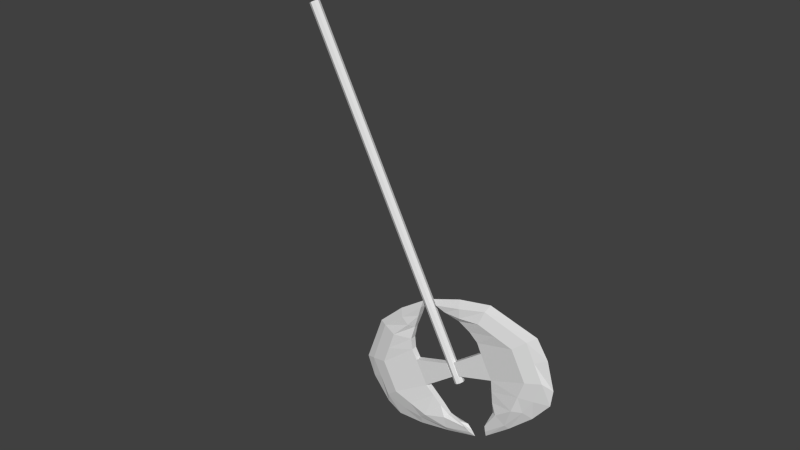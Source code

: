 # Source: Swingblade.blend  (saved by Blender 2.75.0; exported with 4.5.12 LTS)
import bpy
from mathutils import Matrix  # noqa: F401  (used for matrix-valued properties, if any)

bpy.ops.wm.read_factory_settings(use_empty=True)
scene = bpy.context.scene
scene.name = 'Scene'

# ---- collections
col_collection_1 = bpy.data.collections.new('Collection 1'); scene.collection.children.link(col_collection_1)

# ---- world
world_world = bpy.data.worlds.new('World'); scene.world = world_world
world_world.color = (0.05088, 0.05088, 0.05088)
world_world.use_sun_shadow = False
world_world.sun_shadow_jitter_overblur = 0.0
world_world.cycles.sampling_method = 'MANUAL'
world_world.cycles.sample_map_resolution = 256

# ---- meshes
me_torus = bpy.data.meshes.new('Torus')
me_torus.from_pydata([(5.344, 0.08483, -3.708e-07), (5.279, 0.123, 0.02477), (5.202, 0.1611, 0.03885), (5.143, 0.2324, 0.01162), (5.143, 0.2324, -0.01162), (5.202, 0.1611, -0.03885), (5.279, 0.123, -0.02477), (5.147, 0.8763, -3.62e-07), (5.051, 0.808, 0.04423), (5.006, 0.6836, 0.08293), (4.911, 0.4122, 0.03691), (4.911, 0.4122, -0.03691), (5.006, 0.6836, -0.08293), (5.051, 0.808, -0.04423), (4.831, 1.312, -3.543e-07), (4.723, 1.228, 0.04423), (4.678, 1.027, 0.08293), (4.641, 0.5191, 0.03691), (4.641, 0.5191, -0.03691), (4.678, 1.027, -0.08293), (4.723, 1.228, -0.04423), (4.206, 1.36, -3.269e-07), (4.226, 1.228, 0.04423), (4.272, 1.027, 0.08293), (4.308, 0.5191, 0.03691), (4.308, 0.5191, -0.03691), (4.272, 1.027, -0.08293), (4.226, 1.228, -0.04423), (3.771, 0.8878, -3.102e-07), (3.824, 0.808, 0.04423), (3.943, 0.6836, 0.08293), (4.039, 0.4738, 0.03691), (4.039, 0.4738, -0.03691), (3.943, 0.6836, -0.08293), (3.824, 0.808, -0.04423), (3.605, 0.08483, -3.037e-07), (3.671, 0.123, 0.04176), (3.767, 0.2127, 0.03885), (3.767, 0.2127, -0.03885), (3.671, 0.123, -0.04176), (4.475, 1.228, -0.04423), (4.475, 1.027, 0.08293), (4.475, 1.228, 0.04423), (4.475, 1.027, -0.08293), (4.475, 0.5191, 0.03691), (4.475, 1.386, -3.373e-07), (4.475, 0.5191, -0.03691), (4.389, 0.05745, 0.03691), (4.389, 0.05745, -0.03691), (4.475, 0.05745, 0.03691), (4.561, 0.05745, 0.03691), (4.561, 0.05745, -0.03691), (4.475, 0.05745, -0.03691), (3.748, 0.4655, -0.05413), (3.903, 0.3584, -0.03129), (3.748, 0.4655, 0.05413), (3.903, 0.3584, 0.01724), (3.855, 0.4157, -0.06089), (3.855, 0.4157, 0.06089), (3.654, 0.4745, -3.044e-07), (5.059, 0.4061, 0.06089), (5.037, 0.3564, -0.02427), (5.261, 0.4741, -3.676e-07), (5.202, 0.4655, -0.03684), (5.037, 0.3564, 0.02427), (5.059, 0.4061, -0.06089), (5.202, 0.4655, 0.03684), (4.842, 0.8552, 0.08293), (4.924, 1.018, -0.04423), (4.776, 0.4657, -0.03691), (4.924, 1.018, 0.04423), (5.005, 1.192, -3.593e-07), (4.842, 0.8552, -0.08293), (4.776, 0.4657, 0.03691), (4.025, 1.018, 0.04423), (4.174, 0.5264, 0.03691), (4.025, 1.018, -0.04423), (4.108, 0.8552, -0.08293), (3.989, 1.124, -3.185e-07), (4.108, 0.8552, 0.08293), (4.174, 0.5264, -0.03691), (5.344, -0.08483, -3.708e-07), (5.279, -0.123, 0.02477), (5.202, -0.1611, 0.03885), (5.143, -0.2324, 0.01162), (5.143, -0.2324, -0.01162), (5.202, -0.1611, -0.03885), (5.279, -0.123, -0.02477), (5.147, -0.8763, -3.62e-07), (5.051, -0.808, 0.04423), (5.006, -0.6836, 0.08293), (4.911, -0.4122, 0.03691), (4.911, -0.4122, -0.03691), (5.006, -0.6836, -0.08293), (5.051, -0.808, -0.04423), (4.831, -1.312, -3.543e-07), (4.723, -1.228, 0.04423), (4.678, -1.027, 0.08293), (4.641, -0.5191, 0.03691), (4.641, -0.5191, -0.03691), (4.678, -1.027, -0.08293), (4.723, -1.228, -0.04423), (4.206, -1.36, -3.269e-07), (4.226, -1.228, 0.04423), (4.272, -1.027, 0.08293), (4.308, -0.5191, 0.03691), (4.308, -0.5191, -0.03691), (4.272, -1.027, -0.08293), (4.226, -1.228, -0.04423), (3.771, -0.8878, -3.102e-07), (3.824, -0.808, 0.04423), (3.943, -0.6836, 0.08293), (4.039, -0.4738, 0.03691), (4.039, -0.4738, -0.03691), (3.943, -0.6836, -0.08293), (3.824, -0.808, -0.04423), (3.605, -0.08483, -3.037e-07), (3.671, -0.123, 0.04176), (3.767, -0.2127, 0.03885), (3.767, -0.2127, -0.03885), (3.671, -0.123, -0.04176), (4.475, -1.228, -0.04423), (4.475, -1.027, 0.08293), (4.475, -1.228, 0.04423), (4.475, -1.027, -0.08293), (4.475, -0.5191, 0.03691), (4.475, -1.386, -3.373e-07), (4.475, -0.5191, -0.03691), (4.389, -0.05745, 0.03691), (4.389, -0.05745, -0.03691), (4.475, -0.05745, 0.03691), (4.561, -0.05745, 0.03691), (4.561, -0.05745, -0.03691), (4.475, -0.05745, -0.03691), (3.748, -0.4655, -0.05413), (3.903, -0.3584, -0.03129), (3.748, -0.4655, 0.05413), (3.903, -0.3584, 0.01724), (3.855, -0.4157, -0.06089), (3.855, -0.4157, 0.06089), (3.654, -0.4745, -3.044e-07), (5.059, -0.4061, 0.06089), (5.037, -0.3564, -0.02427), (5.261, -0.4741, -3.676e-07), (5.202, -0.4655, -0.03684), (5.037, -0.3564, 0.02427), (5.059, -0.4061, -0.06089), (5.202, -0.4655, 0.03684), (4.842, -0.8552, 0.08293), (4.924, -1.018, -0.04423), (4.776, -0.4657, -0.03691), (4.924, -1.018, 0.04423), (5.005, -1.192, -3.593e-07), (4.842, -0.8552, -0.08293), (4.776, -0.4657, 0.03691), (4.025, -1.018, 0.04423), (4.174, -0.5264, 0.03691), (4.025, -1.018, -0.04423), (4.108, -0.8552, -0.08293), (3.989, -1.124, -3.185e-07), (4.108, -0.8552, 0.08293), (4.174, -0.5264, -0.03691), (4.646, 0.05946, -3.508e-07), (0.0101, 0.05946, -7.624e-10), (4.646, 0.04204, 0.04204), (0.0101, 0.04204, 0.04204), (4.646, 0.04204, -0.04204), (0.0101, 0.04204, -0.04204), (4.646, 0.0, -3.508e-07), (0.0101, 0.0, -7.624e-10), (4.646, -0.05946, -3.508e-07), (0.0101, -0.05946, -7.624e-10), (4.646, -0.04204, 0.04204), (0.0101, -0.04204, 0.04204), (4.646, 0.0, 0.05946), (0.0101, 0.0, 0.05946), (4.646, 0.0, -0.05946), (0.0101, 0.0, -0.05946), (4.646, -0.04204, -0.04204), (0.0101, -0.04204, -0.04204)], [], [(62, 7, 8, 66), (66, 8, 9, 60), (60, 9, 10, 64), (64, 10, 11, 61), (61, 11, 12, 65), (65, 12, 13, 63), (62, 63, 13, 7), (71, 14, 15, 70), (70, 15, 16, 67), (67, 16, 17, 73), (73, 17, 18, 69), (69, 18, 19, 72), (72, 19, 20, 68), (68, 20, 14, 71), (45, 21, 22, 42), (42, 22, 23, 41), (41, 23, 24, 44), (25, 46, 52, 48), (46, 25, 26, 43), (43, 26, 27, 40), (40, 27, 21, 45), (78, 28, 29, 74), (74, 29, 30, 79), (79, 30, 31, 75), (75, 31, 32, 80), (80, 32, 33, 77), (77, 33, 34, 76), (76, 34, 28, 78), (59, 35, 36, 55), (55, 36, 37, 58), (38, 57, 54), (54, 56, 37, 38), (37, 56, 58), (57, 38, 39, 53), (53, 39, 35, 59), (36, 39, 38, 37), (4, 5, 6, 0, 1, 2, 3), (20, 40, 45, 14), (19, 43, 40, 20), (18, 46, 43, 19), (24, 25, 48, 47), (16, 41, 44, 17), (15, 42, 41, 16), (14, 45, 42, 15), (49, 47, 48, 52), (50, 49, 52, 51), (18, 17, 50, 51), (44, 24, 47, 49), (46, 18, 51, 52), (17, 44, 49, 50), (34, 53, 59, 28), (33, 57, 53, 34), (32, 54, 57, 33), (31, 56, 54, 32), (30, 58, 56, 31), (29, 55, 58, 30), (28, 59, 55, 29), (0, 6, 63, 62), (5, 65, 63, 6), (4, 61, 65, 5), (3, 64, 61, 4), (2, 60, 64, 3), (1, 66, 60, 2), (0, 62, 66, 1), (39, 36, 35), (13, 68, 71, 7), (12, 72, 68, 13), (11, 69, 72, 12), (10, 73, 69, 11), (9, 67, 73, 10), (8, 70, 67, 9), (7, 71, 70, 8), (27, 76, 78, 21), (26, 77, 76, 27), (25, 80, 77, 26), (24, 75, 80, 25), (23, 79, 75, 24), (22, 74, 79, 23), (21, 78, 74, 22), (143, 147, 89, 88), (147, 141, 90, 89), (141, 145, 91, 90), (145, 142, 92, 91), (142, 146, 93, 92), (146, 144, 94, 93), (143, 88, 94, 144), (152, 151, 96, 95), (151, 148, 97, 96), (148, 154, 98, 97), (154, 150, 99, 98), (150, 153, 100, 99), (153, 149, 101, 100), (149, 152, 95, 101), (126, 123, 103, 102), (123, 122, 104, 103), (122, 125, 105, 104), (106, 129, 133, 127), (127, 124, 107, 106), (124, 121, 108, 107), (121, 126, 102, 108), (159, 155, 110, 109), (155, 160, 111, 110), (160, 156, 112, 111), (156, 161, 113, 112), (161, 158, 114, 113), (158, 157, 115, 114), (157, 159, 109, 115), (140, 136, 117, 116), (136, 139, 118, 117), (119, 135, 138), (135, 119, 118, 137), (118, 139, 137), (138, 134, 120, 119), (134, 140, 116, 120), (117, 118, 119, 120), (85, 84, 83, 82, 81, 87, 86), (101, 95, 126, 121), (100, 101, 121, 124), (99, 100, 124, 127), (105, 128, 129, 106), (97, 98, 125, 122), (96, 97, 122, 123), (95, 96, 123, 126), (130, 133, 129, 128), (131, 132, 133, 130), (99, 132, 131, 98), (125, 130, 128, 105), (127, 133, 132, 99), (98, 131, 130, 125), (115, 109, 140, 134), (114, 115, 134, 138), (113, 114, 138, 135), (112, 113, 135, 137), (111, 112, 137, 139), (110, 111, 139, 136), (109, 110, 136, 140), (81, 143, 144, 87), (86, 87, 144, 146), (85, 86, 146, 142), (84, 85, 142, 145), (83, 84, 145, 141), (82, 83, 141, 147), (81, 82, 147, 143), (120, 116, 117), (94, 88, 152, 149), (93, 94, 149, 153), (92, 93, 153, 150), (91, 92, 150, 154), (90, 91, 154, 148), (89, 90, 148, 151), (88, 89, 151, 152), (108, 102, 159, 157), (107, 108, 157, 158), (106, 107, 158, 161), (105, 106, 161, 156), (104, 105, 156, 160), (103, 104, 160, 155), (102, 103, 155, 159), (168, 162, 164), (169, 165, 163), (162, 163, 165, 164), (168, 164, 174), (169, 175, 165), (164, 165, 175, 174), (168, 176, 166), (169, 167, 177), (176, 177, 167, 166), (168, 166, 162), (169, 163, 167), (166, 167, 163, 162), (168, 172, 170), (169, 171, 173), (170, 172, 173, 171), (168, 174, 172), (169, 173, 175), (172, 174, 175, 173), (168, 178, 176), (169, 177, 179), (176, 178, 179, 177), (168, 170, 178), (169, 179, 171), (178, 170, 171, 179)])
me_torus.materials.append(None)
me_torus.use_remesh_preserve_volume = False
me_torus.use_remesh_preserve_attributes = False
me_torus.use_mirror_vertex_groups = False
me_torus.update()

# ---- objects
ob_torus = bpy.data.objects.new('Torus', me_torus)

# ---- transforms, parenting, visibility, modifiers, constraints
ob_torus.location = (0.0, 0.0, -0.007313)
ob_torus.rotation_euler = (1.571, 1.094, 0.0)
ob_torus.scale = (0.344, 0.344, 0.344)
ob_torus.lineart.crease_threshold = 0.0

# ---- collection membership
col_collection_1.objects.link(ob_torus)

# ---- scene / render settings (as saved in the file)
scene.frame_start = 15; scene.frame_end = 55; scene.frame_set(20)
scene.render.engine = 'BLENDER_EEVEE_NEXT'
scene.render.resolution_percentage = 50
scene.render.dither_intensity = 0.0
scene.cycles.use_denoising = False
scene.cycles.samples = 10
scene.cycles.sampling_pattern = 'TABULATED_SOBOL'
scene.cycles.light_sampling_threshold = 0.0
scene.cycles.use_adaptive_sampling = False
scene.cycles.use_light_tree = False
scene.cycles.blur_glossy = 0.0
scene.cycles.pixel_filter_type = 'GAUSSIAN'
scene.cycles.sample_clamp_indirect = 0.0
scene.view_settings.view_transform = 'Standard'
bpy.context.view_layer.update()

# ---- added for rendering (the .blend has no active camera and no usable light): camera, sun
cam_auto = bpy.data.cameras.new('AutoCamera')
cam_auto.lens = 50.0
cam_auto.sensor_width = 36.0
cam_auto.clip_end = 1000.0
ob_auto_camera = bpy.data.objects.new('AutoCamera', cam_auto)
scene.collection.objects.link(ob_auto_camera)
ob_auto_camera.location = (2.89413, -2.96547, 1.15147)
ob_auto_camera.rotation_euler = (1.09748, -7.21219e-08, 0.694738)
scene.camera = ob_auto_camera
light_auto_sun = bpy.data.lights.new('AutoSun', 'SUN')
light_auto_sun.energy = 3.0
light_auto_sun.angle = 0.0523599
ob_auto_sun = bpy.data.objects.new('AutoSun', light_auto_sun)
scene.collection.objects.link(ob_auto_sun)
ob_auto_sun.rotation_euler = (0.872665, 0.174533, 0.523599)
bpy.context.view_layer.update()
